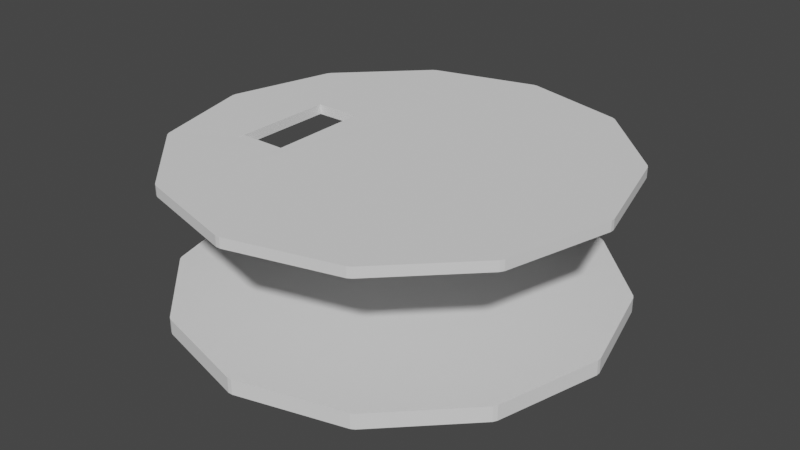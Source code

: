 # Source: untitled.blend  (saved by Blender 2.91.10; exported with 4.5.12 LTS)
import bpy
from mathutils import Matrix  # noqa: F401  (used for matrix-valued properties, if any)

bpy.ops.wm.read_factory_settings(use_empty=True)
scene = bpy.context.scene
scene.name = 'Scene'

# ---- collections
col_collection = bpy.data.collections.new('Collection'); scene.collection.children.link(col_collection)

# ---- world
world_world = bpy.data.worlds.new('World'); scene.world = world_world
world_world.use_nodes = True; world_world.node_tree.nodes.clear()
_N = world_world.node_tree.nodes; _L = world_world.node_tree.links
n0 = _N.new('ShaderNodeOutputWorld'); n0.name = 'World Output'; n0.location = (300, 300)
n1 = _N.new('ShaderNodeBackground'); n1.name = 'Background'; n1.location = (10, 300)
n1.inputs[0].default_value = (0.05088, 0.05088, 0.05088, 1.0)
_L.new(n1.outputs[0], n0.inputs[0])
n0.is_active_output = True
world_world.color = (0.05088, 0.05088, 0.05088)
world_world.use_sun_shadow = False
world_world.sun_shadow_jitter_overblur = 0.0

# ---- meshes
me_cilindro = bpy.data.meshes.new('Cilindro')
me_cilindro.from_pydata([(0.1381, -1.016, 0.1642), (0.1381, -1.016, -0.2035), (0.6381, -0.8823, 0.1642), (0.6381, -0.8823, -0.2035), (1.004, -0.5163, 0.1642), (1.004, -0.5163, -0.2035), (1.138, -0.01626, 0.1642), (1.138, -0.01626, -0.2035), (1.004, 0.4837, 0.1642), (1.004, 0.4837, -0.2035), (0.6381, 0.8498, 0.1642), (0.6381, 0.8498, -0.2035), (0.1381, 0.9837, 0.1642), (0.1381, 0.9837, -0.2035), (-0.3619, 0.8498, 0.1642), (-0.3619, 0.8498, -0.2035), (-0.7279, 0.4837, 0.1642), (-0.7279, 0.4837, -0.2035), (-0.8619, -0.01626, 0.1642), (-0.8619, -0.01626, -0.2035), (-0.7279, -0.5163, 0.1642), (-0.7279, -0.5163, -0.2035), (-0.3619, -0.8823, 0.1642), (-0.3619, -0.8823, -0.2035), (0.6657, -0.9099, -0.2035), (0.6657, -0.9099, 0.1642), (1.032, -0.5439, 0.1642), (1.032, -0.5439, -0.2035), (0.1482, -1.054, 0.1642), (0.6482, -0.9201, 0.1642), (0.6482, -0.9201, -0.2035), (0.1482, -1.054, -0.2035), (0.128, -1.054, 0.1642), (0.128, -1.054, -0.2035), (-0.372, -0.9201, -0.2035), (-0.372, -0.9201, 0.1642), (-0.7556, -0.5439, -0.2035), (-0.7556, -0.5439, 0.1642), (-0.3896, -0.9099, 0.1642), (-0.3896, -0.9099, -0.2035), (-0.8997, -0.02639, -0.2035), (-0.8997, -0.02639, 0.1642), (-0.7657, -0.5264, 0.1642), (-0.7657, -0.5264, -0.2035), (-0.7657, 0.4939, -0.2035), (-0.7657, 0.4939, 0.1642), (-0.8997, -0.006138, 0.1642), (-0.8997, -0.006138, -0.2035), (-0.3896, 0.8774, -0.2035), (-0.3896, 0.8774, 0.1642), (-0.7556, 0.5114, 0.1642), (-0.7556, 0.5114, -0.2035), (0.128, 1.022, -0.2035), (0.128, 1.022, 0.1642), (-0.372, 0.8875, 0.1642), (-0.372, 0.8875, -0.2035), (0.6482, 0.8875, -0.2035), (0.6482, 0.8875, 0.1642), (0.1482, 1.022, 0.1642), (0.1482, 1.022, -0.2035), (1.032, 0.5114, -0.2035), (1.032, 0.5114, 0.1642), (0.6657, 0.8774, 0.1642), (0.6657, 0.8774, -0.2035), (1.176, -0.006139, -0.2035), (1.176, -0.006139, 0.1642), (1.042, 0.4939, 0.1642), (1.042, 0.4939, -0.2035), (1.042, -0.5264, -0.2035), (1.042, -0.5264, 0.1642), (1.176, -0.02639, 0.1642), (1.176, -0.02639, -0.2035)], [], [(2, 0, 28, 29), (3, 5, 27, 24), (7, 6, 70, 71), (7, 9, 67, 64), (9, 11, 63, 60), (13, 12, 58, 59), (13, 15, 55, 52), (16, 14, 49, 50), (19, 18, 46, 47), (19, 21, 43, 40), (3, 1, 23, 21, 19, 17, 15, 13, 11, 9, 7, 5), (23, 22, 38, 39), (22, 23, 34, 35), (0, 2, 4, 6, 8, 10, 12, 14, 16, 18, 20, 22), (25, 24, 27, 26), (2, 3, 24, 25), (5, 4, 26, 27), (4, 2, 25, 26), (28, 31, 30, 29), (3, 2, 29, 30), (1, 3, 30, 31), (0, 1, 31, 28), (35, 34, 33, 32), (0, 22, 35, 32), (1, 0, 32, 33), (23, 1, 33, 34), (37, 36, 39, 38), (22, 20, 37, 38), (21, 23, 39, 36), (20, 21, 36, 37), (41, 40, 43, 42), (18, 19, 40, 41), (21, 20, 42, 43), (20, 18, 41, 42), (45, 44, 47, 46), (18, 16, 45, 46), (17, 19, 47, 44), (16, 17, 44, 45), (49, 48, 51, 50), (15, 17, 51, 48), (14, 15, 48, 49), (17, 16, 50, 51), (53, 52, 55, 54), (12, 13, 52, 53), (15, 14, 54, 55), (14, 12, 53, 54), (57, 56, 59, 58), (12, 10, 57, 58), (11, 13, 59, 56), (10, 11, 56, 57), (61, 60, 63, 62), (8, 9, 60, 61), (11, 10, 62, 63), (10, 8, 61, 62), (65, 64, 67, 66), (6, 7, 64, 65), (9, 8, 66, 67), (8, 6, 65, 66), (69, 68, 71, 70), (6, 4, 69, 70), (5, 7, 71, 68), (4, 5, 68, 69), (65, 6, 70), (71, 64, 65, 70), (64, 71, 7), (26, 4, 69), (68, 27, 26, 69), (68, 5, 27), (29, 2, 25), (24, 30, 29, 25), (30, 24, 3), (32, 0, 28), (32, 28, 31, 33), (33, 31, 1), (22, 38, 35), (39, 34, 35, 38), (39, 23, 34), (37, 20, 42), (36, 43, 42, 37), (43, 36, 21), (18, 46, 41), (47, 40, 41, 46), (40, 47, 19), (50, 16, 45), (44, 51, 50, 45), (51, 44, 17), (54, 14, 49), (48, 55, 54, 49), (55, 48, 15), (53, 12, 58), (59, 52, 53, 58), (52, 59, 13), (62, 10, 57), (56, 63, 62, 57), (63, 56, 11), (61, 8, 66), (60, 67, 66, 61), (67, 60, 9)])
_uv = me_cilindro.uv_layers.new(name='Mapa UV')
_uv.uv.foreach_set('vector', [0.87, 0.4578, 0.75, 0.49, 0.75, 0.49, 0.87, 0.4578, 0.37, 0.4578, 0.4578, 0.37, 0.4578, 0.37, 0.37, 0.4578, 0.75, 1.0, 0.75, 0.5, 0.75, 0.5, 0.75, 1.0, 0.49, 0.25, 0.4578, 0.13, 0.4578, 0.13, 0.49, 0.25, 0.4578, 0.13, 0.37, 0.04215, 0.37, 0.04215, 0.4578, 0.13, 0.5, 1.0, 0.5, 0.5, 0.5, 0.5, 0.5, 1.0, 0.25, 0.01, 0.13, 0.04215, 0.13, 0.04215, 0.25, 0.01, 0.5422, 0.13, 0.63, 0.04215, 0.63, 0.04215, 0.5422, 0.13, 0.25, 1.0, 0.25, 0.5, 0.25, 0.5, 0.25, 1.0, 0.01, 0.25, 0.04215, 0.37, 0.04215, 0.37, 0.01, 0.25, 0.37, 0.4578, 0.25, 0.49, 0.13, 0.4578, 0.04215, 0.37, 0.01, 0.25, 0.04215, 0.13, 0.13, 0.04215, 0.25, 0.01, 0.37, 0.04215, 0.4578, 0.13, 0.49, 0.25, 0.4578, 0.37, 0.08333, 1.0, 0.08333, 0.5, 0.08333, 0.5, 0.08333, 1.0, 0.08333, 0.5, 0.08333, 1.0, 0.08333, 1.0, 0.08333, 0.5, 0.75, 0.49, 0.87, 0.4578, 0.9578, 0.37, 0.99, 0.25, 0.9578, 0.13, 0.87, 0.04215, 0.75, 0.01, 0.63, 0.04215, 0.5422, 0.13, 0.51, 0.25, 0.5422, 0.37, 0.63, 0.4578, 0.9167, 0.5, 0.9167, 1.0, 0.8333, 1.0, 0.8333, 0.5, 0.9167, 0.5, 0.9167, 1.0, 0.9167, 1.0, 0.9167, 0.5, 0.8333, 1.0, 0.8333, 0.5, 0.8333, 0.5, 0.8333, 1.0, 0.9578, 0.37, 0.87, 0.4578, 0.87, 0.4578, 0.9578, 0.37, 1.0, 0.5, 1.0, 1.0, 0.9167, 1.0, 0.9167, 0.5, 0.9167, 1.0, 0.9167, 0.5, 0.9167, 0.5, 0.9167, 1.0, 0.25, 0.49, 0.37, 0.4578, 0.37, 0.4578, 0.25, 0.49, 7.451e-08, 0.5, 7.451e-08, 1.0, 7.451e-08, 1.0, 7.451e-08, 0.5, 0.08333, 0.5, 0.08333, 1.0, 7.451e-08, 1.0, 7.451e-08, 0.5, 0.75, 0.49, 0.63, 0.4578, 0.63, 0.4578, 0.75, 0.49, 7.451e-08, 1.0, 7.451e-08, 0.5, 7.451e-08, 0.5, 7.451e-08, 1.0, 0.13, 0.4578, 0.25, 0.49, 0.25, 0.49, 0.13, 0.4578, 0.1667, 0.5, 0.1667, 1.0, 0.08333, 1.0, 0.08333, 0.5, 0.63, 0.4578, 0.5422, 0.37, 0.5422, 0.37, 0.63, 0.4578, 0.04215, 0.37, 0.13, 0.4578, 0.13, 0.4578, 0.04215, 0.37, 0.1667, 0.5, 0.1667, 1.0, 0.1667, 1.0, 0.1667, 0.5, 0.25, 0.5, 0.25, 1.0, 0.1667, 1.0, 0.1667, 0.5, 0.25, 0.5, 0.25, 1.0, 0.25, 1.0, 0.25, 0.5, 0.1667, 1.0, 0.1667, 0.5, 0.1667, 0.5, 0.1667, 1.0, 0.5422, 0.37, 0.51, 0.25, 0.51, 0.25, 0.5422, 0.37, 0.3333, 0.5, 0.3333, 1.0, 0.25, 1.0, 0.25, 0.5, 0.51, 0.25, 0.5422, 0.13, 0.5422, 0.13, 0.51, 0.25, 0.04215, 0.13, 0.01, 0.25, 0.01, 0.25, 0.04215, 0.13, 0.3333, 0.5, 0.3333, 1.0, 0.3333, 1.0, 0.3333, 0.5, 0.4167, 0.5, 0.4167, 1.0, 0.3333, 1.0, 0.3333, 0.5, 0.13, 0.04215, 0.04215, 0.13, 0.04215, 0.13, 0.13, 0.04215, 0.4167, 0.5, 0.4167, 1.0, 0.4167, 1.0, 0.4167, 0.5, 0.3333, 1.0, 0.3333, 0.5, 0.3333, 0.5, 0.3333, 1.0, 0.5, 0.5, 0.5, 1.0, 0.4167, 1.0, 0.4167, 0.5, 0.5, 0.5, 0.5, 1.0, 0.5, 1.0, 0.5, 0.5, 0.4167, 1.0, 0.4167, 0.5, 0.4167, 0.5, 0.4167, 1.0, 0.63, 0.04215, 0.75, 0.01, 0.75, 0.01, 0.63, 0.04215, 0.5833, 0.5, 0.5833, 1.0, 0.5, 1.0, 0.5, 0.5, 0.75, 0.01, 0.87, 0.04215, 0.87, 0.04215, 0.75, 0.01, 0.37, 0.04215, 0.25, 0.01, 0.25, 0.01, 0.37, 0.04215, 0.5833, 0.5, 0.5833, 1.0, 0.5833, 1.0, 0.5833, 0.5, 0.6667, 0.5, 0.6667, 1.0, 0.5833, 1.0, 0.5833, 0.5, 0.6667, 0.5, 0.6667, 1.0, 0.6667, 1.0, 0.6667, 0.5, 0.5833, 1.0, 0.5833, 0.5, 0.5833, 0.5, 0.5833, 1.0, 0.87, 0.04215, 0.9578, 0.13, 0.9578, 0.13, 0.87, 0.04215, 0.75, 0.5, 0.75, 1.0, 0.6667, 1.0, 0.6667, 0.5, 0.75, 0.5, 0.75, 1.0, 0.75, 1.0, 0.75, 0.5, 0.6667, 1.0, 0.6667, 0.5, 0.6667, 0.5, 0.6667, 1.0, 0.9578, 0.13, 0.99, 0.25, 0.99, 0.25, 0.9578, 0.13, 0.8333, 0.5, 0.8333, 1.0, 0.75, 1.0, 0.75, 0.5, 0.99, 0.25, 0.9578, 0.37, 0.9578, 0.37, 0.99, 0.25, 0.4578, 0.37, 0.49, 0.25, 0.49, 0.25, 0.4578, 0.37, 0.8333, 0.5, 0.8333, 1.0, 0.8333, 1.0, 0.8333, 0.5, 0.75, 0.5, 0.75, 0.5, 0.75, 0.5, 0.0, 0.0, 0.0, 0.0, 0.0, 0.0, 0.0, 0.0, 0.0, 0.0, 0.0, 0.0, 0.0, 0.0, 0.8333, 0.5, 0.8333, 0.5, 0.9578, 0.37, 0.0, 0.0, 0.0, 0.0, 0.0, 0.0, 0.0, 0.0, 0.0, 0.0, 0.0, 0.0, 0.0, 0.0, 0.87, 0.4578, 0.87, 0.4578, 0.9167, 0.5, 0.0, 0.0, 0.0, 0.0, 0.0, 0.0, 0.0, 0.0, 0.0, 0.0, 0.0, 0.0, 0.0, 0.0, 0.75, 0.49, 0.75, 0.49, 0.75, 0.49, 0.0, 0.0, 0.0, 0.0, 0.0, 0.0, 0.0, 0.0, 0.0, 0.0, 0.0, 0.0, 0.0, 0.0, 0.08333, 0.5, 0.08333, 0.5, 0.08333, 0.5, 0.0, 0.0, 0.0, 0.0, 0.0, 0.0, 0.0, 0.0, 0.0, 0.0, 0.0, 0.0, 0.0, 0.0, 0.5422, 0.37, 0.5422, 0.37, 0.1667, 0.5, 0.0, 0.0, 0.0, 0.0, 0.0, 0.0, 0.0, 0.0, 0.0, 0.0, 0.0, 0.0, 0.0, 0.0, 0.25, 0.5, 0.25, 0.5, 0.25, 0.5, 0.0, 0.0, 0.0, 0.0, 0.0, 0.0, 0.0, 0.0, 0.0, 0.0, 0.0, 0.0, 0.0, 0.0, 0.5422, 0.13, 0.5422, 0.13, 0.5422, 0.13, 0.0, 0.0, 0.0, 0.0, 0.0, 0.0, 0.0, 0.0, 0.0, 0.0, 0.0, 0.0, 0.0, 0.0, 0.4167, 0.5, 0.4167, 0.5, 0.63, 0.04215, 0.0, 0.0, 0.0, 0.0, 0.0, 0.0, 0.0, 0.0, 0.0, 0.0, 0.0, 0.0, 0.0, 0.0, 0.5, 0.5, 0.5, 0.5, 0.5, 0.5, 0.0, 0.0, 0.0, 0.0, 0.0, 0.0, 0.0, 0.0, 0.0, 0.0, 0.0, 0.0, 0.0, 0.0, 0.5833, 0.5, 0.5833, 0.5, 0.87, 0.04215, 0.0, 0.0, 0.0, 0.0, 0.0, 0.0, 0.0, 0.0, 0.0, 0.0, 0.0, 0.0, 0.0, 0.0, 0.6667, 0.5, 0.6667, 0.5, 0.6667, 0.5, 0.0, 0.0, 0.0, 0.0, 0.0, 0.0, 0.0, 0.0, 0.0, 0.0, 0.0, 0.0, 0.0, 0.0])
me_cilindro.use_remesh_fix_poles = True
me_cilindro.use_remesh_preserve_attributes = False
me_cilindro.use_mirror_vertex_groups = False
me_cilindro.update()
me_cubo = bpy.data.meshes.new('Cubo')
me_cubo.from_pydata([(-1.0, 1.0, -1.0), (1.0, 1.0, -1.0), (-1.0, 0.9286, -1.0), (-1.0, 0.8571, -1.0), (-1.0, 0.7857, -1.0), (-1.0, -0.7857, 1.0), (-1.0, -0.7143, 1.0), (-1.0, -0.6429, 1.0), (-1.0, -0.5714, 1.0), (-1.0, -0.5, 1.0), (-1.0, -0.4286, 1.0), (1.0, 0.7857, -1.0), (1.0, 0.8571, -1.0), (1.0, 0.9286, -1.0), (1.0, -0.4286, 1.0), (1.0, -0.5, 1.0), (1.0, -0.5714, 1.0), (1.0, -0.6429, 1.0), (1.0, -0.7143, 1.0), (1.0, -0.7857, 1.0), (-1.0, 1.0, -0.8095), (1.0, 1.0, -0.8095), (1.0, 0.9286, -0.8095), (1.0, 0.8571, -0.7143), (1.0, 0.8571, -0.8095), (1.0, 0.7857, -0.619), (1.0, 0.7857, -0.7143), (1.0, 0.7857, -0.8095), (1.0, 0.7143, -0.5238), (1.0, 0.7143, -0.619), (1.0, 0.7143, -0.7143), (1.0, 0.7143, -0.8095), (1.0, 0.6429, -0.4286), (1.0, 0.6429, -0.5238), (1.0, 0.6429, -0.619), (1.0, 0.6429, -0.7143), (1.0, 0.5714, -0.3333), (1.0, 0.5714, -0.4286), (1.0, 0.5714, -0.5238), (1.0, 0.5714, -0.619), (1.0, 0.5, -0.2381), (1.0, 0.5, -0.3333), (1.0, 0.5, -0.4286), (1.0, 0.5, -0.5238), (1.0, 0.4286, -0.1429), (1.0, 0.4286, -0.2381), (1.0, 0.4286, -0.3333), (1.0, 0.4286, -0.4286), (1.0, 0.3571, -0.04762), (1.0, 0.3571, -0.1429), (1.0, 0.3571, -0.2381), (1.0, 0.3571, -0.3333), (1.0, 0.2857, 0.04762), (1.0, 0.2857, -0.04762), (1.0, 0.2857, -0.1429), (1.0, 0.2857, -0.2381), (1.0, 0.2143, 0.1429), (1.0, 0.2143, 0.04762), (1.0, 0.2143, -0.04762), (1.0, 0.2143, -0.1429), (1.0, 0.1429, 0.2381), (1.0, 0.1429, 0.1429), (1.0, 0.1429, 0.04762), (1.0, 0.1429, -0.04762), (1.0, 0.07143, 0.3333), (1.0, 0.07143, 0.2381), (1.0, 0.07143, 0.1429), (1.0, 0.07143, 0.04762), (1.0, -3.193e-09, 0.4286), (1.0, -2.484e-09, 0.3333), (1.0, -1.774e-09, 0.2381), (1.0, -1.064e-09, 0.1429), (1.0, -0.07143, 0.5238), (1.0, -0.07143, 0.4286), (1.0, -0.07143, 0.3333), (1.0, -0.07143, 0.2381), (1.0, -0.1429, 0.619), (1.0, -0.1429, 0.5238), (1.0, -0.1429, 0.4286), (1.0, -0.1429, 0.3333), (1.0, -0.2143, 0.7143), (1.0, -0.2143, 0.619), (1.0, -0.2143, 0.5238), (1.0, -0.2143, 0.4286), (1.0, -0.2857, 0.8095), (1.0, -0.2857, 0.7143), (1.0, -0.2857, 0.619), (1.0, -0.2857, 0.5238), (1.0, -0.3571, 0.9048), (1.0, -0.3571, 0.8095), (1.0, -0.3571, 0.7143), (1.0, -0.3571, 0.619), (1.0, -0.4286, 1.0), (1.0, -0.4286, 0.9048), (1.0, -0.4286, 0.8095), (1.0, -0.4286, 0.7143), (1.0, -0.5, 1.0), (1.0, -0.5, 0.9048), (1.0, -0.5, 0.8095), (1.0, -0.5714, 1.0), (1.0, -0.6429, 1.0), (1.0, -0.7143, 1.0), (1.0, -0.7857, 1.0), (-1.0, -0.7857, 1.0), (-1.0, -0.7143, 1.0), (-1.0, -0.6429, 1.0), (-1.0, -0.5714, 1.0), (-1.0, -0.5, 1.0), (-1.0, -0.5, 0.9048), (-1.0, -0.5, 0.8095), (-1.0, -0.4286, 1.0), (-1.0, -0.4286, 0.9048), (-1.0, -0.4286, 0.8095), (-1.0, -0.4286, 0.7143), (-1.0, -0.3571, 0.9048), (-1.0, -0.3571, 0.8095), (-1.0, -0.3571, 0.7143), (-1.0, -0.3571, 0.619), (-1.0, -0.2857, 0.8095), (-1.0, -0.2857, 0.7143), (-1.0, -0.2857, 0.619), (-1.0, -0.2857, 0.5238), (-1.0, -0.2143, 0.7143), (-1.0, -0.2143, 0.619), (-1.0, -0.2143, 0.5238), (-1.0, -0.2143, 0.4286), (-1.0, -0.1429, 0.619), (-1.0, -0.1429, 0.5238), (-1.0, -0.1429, 0.4286), (-1.0, -0.1429, 0.3333), (-1.0, -0.07143, 0.5238), (-1.0, -0.07143, 0.4286), (-1.0, -0.07143, 0.3333), (-1.0, -0.07143, 0.2381), (-1.0, 3.193e-09, 0.4286), (-1.0, 2.484e-09, 0.3333), (-1.0, 1.774e-09, 0.2381), (-1.0, 1.064e-09, 0.1429), (-1.0, 0.07143, 0.3333), (-1.0, 0.07143, 0.2381), (-1.0, 0.07143, 0.1429), (-1.0, 0.07143, 0.04762), (-1.0, 0.1429, 0.2381), (-1.0, 0.1429, 0.1429), (-1.0, 0.1429, 0.04762), (-1.0, 0.1429, -0.04762), (-1.0, 0.2143, 0.1429), (-1.0, 0.2143, 0.04762), (-1.0, 0.2143, -0.04762), (-1.0, 0.2143, -0.1429), (-1.0, 0.2857, 0.04762), (-1.0, 0.2857, -0.04762), (-1.0, 0.2857, -0.1429), (-1.0, 0.2857, -0.2381), (-1.0, 0.3571, -0.04762), (-1.0, 0.3571, -0.1429), (-1.0, 0.3571, -0.2381), (-1.0, 0.3571, -0.3333), (-1.0, 0.4286, -0.1429), (-1.0, 0.4286, -0.2381), (-1.0, 0.4286, -0.3333), (-1.0, 0.4286, -0.4286), (-1.0, 0.5, -0.2381), (-1.0, 0.5, -0.3333), (-1.0, 0.5, -0.4286), (-1.0, 0.5, -0.5238), (-1.0, 0.5714, -0.3333), (-1.0, 0.5714, -0.4286), (-1.0, 0.5714, -0.5238), (-1.0, 0.5714, -0.619), (-1.0, 0.6429, -0.4286), (-1.0, 0.6429, -0.5238), (-1.0, 0.6429, -0.619), (-1.0, 0.6429, -0.7143), (-1.0, 0.7143, -0.5238), (-1.0, 0.7143, -0.619), (-1.0, 0.7143, -0.7143), (-1.0, 0.7143, -0.8095), (-1.0, 0.7857, -0.619), (-1.0, 0.7857, -0.7143), (-1.0, 0.7857, -0.8095), (-1.0, 0.8571, -0.7143), (-1.0, 0.8571, -0.8095)], [], [(14, 10, 9, 15), (0, 1, 13, 2), (2, 13, 12, 3), (3, 12, 11, 4), (53, 151, 150, 52), (150, 147, 57, 52), (57, 147, 146, 56), (146, 143, 61, 56), (61, 143, 142, 60), (142, 139, 65, 60), (65, 139, 138, 64), (138, 135, 69, 64), (69, 135, 134, 68), (134, 131, 73, 68), (73, 131, 130, 72), (130, 127, 77, 72), (77, 127, 126, 76), (126, 123, 81, 76), (81, 123, 122, 80), (85, 80, 122, 119), (85, 119, 118, 84), (118, 115, 89, 84), (89, 115, 114, 88), (114, 111, 93, 88), (93, 111, 110, 92), (92, 14, 15, 96), (96, 15, 16, 99), (99, 16, 17, 100), (100, 17, 18, 101), (101, 18, 19, 102), (103, 5, 6, 104), (104, 6, 7, 105), (105, 7, 8, 106), (106, 8, 9, 107), (107, 9, 10, 110), (180, 179, 181, 182), (177, 176, 179, 180), (176, 175, 178, 179), (173, 172, 175, 176), (172, 171, 174, 175), (169, 168, 171, 172), (168, 167, 170, 171), (165, 164, 167, 168), (164, 163, 166, 167), (161, 160, 163, 164), (160, 159, 162, 163), (157, 156, 159, 160), (156, 155, 158, 159), (153, 152, 155, 156), (152, 151, 154, 155), (149, 148, 151, 152), (148, 147, 150, 151), (145, 144, 147, 148), (144, 143, 146, 147), (141, 140, 143, 144), (140, 139, 142, 143), (137, 136, 139, 140), (136, 135, 138, 139), (133, 132, 135, 136), (132, 131, 134, 135), (129, 128, 131, 132), (128, 127, 130, 131), (125, 124, 127, 128), (124, 123, 126, 127), (121, 120, 123, 124), (120, 119, 122, 123), (117, 116, 119, 120), (116, 115, 118, 119), (113, 112, 115, 116), (112, 111, 114, 115), (109, 108, 111, 112), (108, 107, 110, 111), (94, 93, 97, 98), (93, 92, 96, 97), (90, 89, 94, 95), (89, 88, 93, 94), (86, 85, 90, 91), (85, 84, 89, 90), (82, 81, 86, 87), (81, 80, 85, 86), (78, 77, 82, 83), (77, 76, 81, 82), (74, 73, 78, 79), (73, 72, 77, 78), (70, 69, 74, 75), (69, 68, 73, 74), (66, 65, 70, 71), (65, 64, 69, 70), (62, 61, 66, 67), (61, 60, 65, 66), (58, 57, 62, 63), (57, 56, 61, 62), (54, 53, 58, 59), (53, 52, 57, 58), (50, 49, 54, 55), (49, 48, 53, 54), (46, 45, 50, 51), (45, 44, 49, 50), (42, 41, 46, 47), (41, 40, 45, 46), (38, 37, 42, 43), (37, 36, 41, 42), (34, 33, 38, 39), (33, 32, 37, 38), (30, 29, 34, 35), (29, 28, 33, 34), (27, 26, 30, 31), (26, 25, 29, 30), (12, 24, 27, 11), (24, 23, 26, 27), (13, 22, 24, 12), (1, 21, 22, 13), (0, 20, 21, 1), (53, 48, 154, 151), (49, 155, 154, 48), (155, 49, 44, 158), (45, 159, 158, 44), (159, 45, 40, 162), (179, 26, 23, 181), (24, 182, 181, 23), (26, 179, 178, 25), (175, 29, 25, 178), (29, 175, 174, 28), (171, 33, 28, 174), (33, 171, 170, 32), (167, 37, 32, 170), (37, 167, 166, 36), (163, 41, 36, 166), (41, 163, 162, 40), (0, 11, 27, 20), (31, 30, 176, 177), (173, 176, 30, 35), (35, 34, 172, 173), (169, 172, 34, 39), (39, 38, 168, 169), (165, 168, 38, 43), (43, 42, 164, 165), (161, 164, 42, 47), (47, 46, 160, 161), (157, 160, 46, 51), (51, 50, 156, 157), (153, 156, 50, 55), (55, 54, 152, 153), (149, 152, 54, 59), (59, 58, 148, 149), (145, 148, 58, 63), (63, 62, 144, 145), (141, 144, 62, 67), (67, 66, 140, 141), (137, 140, 66, 71), (71, 70, 136, 137), (133, 136, 70, 75), (75, 74, 132, 133), (129, 132, 74, 79), (79, 78, 128, 129), (125, 128, 78, 83), (83, 82, 124, 125), (121, 124, 82, 87), (87, 86, 120, 121), (117, 120, 86, 91), (91, 90, 116, 117), (113, 116, 90, 95), (95, 94, 112, 113), (109, 112, 94, 98), (98, 97, 108, 109)])
_uv = me_cubo.uv_layers.new(name='Mapa UV')
_uv.uv.foreach_set('vector', [0.625, 0.6786, 0.875, 0.6786, 0.875, 0.6875, 0.625, 0.6875, 0.125, 0.5, 0.375, 0.5, 0.375, 0.5089, 0.125, 0.5089, 0.125, 0.5089, 0.375, 0.5089, 0.375, 0.5179, 0.125, 0.5179, 0.125, 0.5179, 0.375, 0.5179, 0.375, 0.5268, 0.125, 0.5268, 0.494, 0.5893, 0.494, 0.1607, 0.506, 0.1607, 0.506, 0.5893, 0.506, 0.1607, 0.506, 0.1518, 0.506, 0.5982, 0.506, 0.5893, 0.506, 0.5982, 0.506, 0.1518, 0.5179, 0.1518, 0.5179, 0.5982, 0.5179, 0.1518, 0.5179, 0.1429, 0.5179, 0.6071, 0.5179, 0.5982, 0.5179, 0.6071, 0.5179, 0.1429, 0.5298, 0.1429, 0.5298, 0.6071, 0.5298, 0.1429, 0.5298, 0.1339, 0.5298, 0.6161, 0.5298, 0.6071, 0.5298, 0.6161, 0.5298, 0.1339, 0.5417, 0.1339, 0.5417, 0.6161, 0.5417, 0.1339, 0.5417, 0.125, 0.5417, 0.625, 0.5417, 0.6161, 0.5417, 0.625, 0.5417, 0.125, 0.5536, 0.125, 0.5536, 0.625, 0.5536, 0.125, 0.5536, 0.1161, 0.5536, 0.6339, 0.5536, 0.625, 0.5536, 0.6339, 0.5536, 0.1161, 0.5655, 0.1161, 0.5655, 0.6339, 0.5655, 0.1161, 0.5655, 0.1071, 0.5655, 0.6429, 0.5655, 0.6339, 0.5655, 0.6429, 0.5655, 0.1071, 0.5774, 0.1071, 0.5774, 0.6429, 0.5774, 0.1071, 0.5774, 0.09821, 0.5774, 0.6518, 0.5774, 0.6429, 0.5774, 0.6518, 0.5774, 0.09821, 0.5893, 0.09821, 0.5893, 0.6518, 0.5893, 0.6607, 0.5893, 0.6518, 0.5893, 0.09821, 0.5893, 0.08929, 0.5893, 0.6607, 0.5893, 0.08929, 0.6012, 0.08929, 0.6012, 0.6607, 0.6012, 0.08929, 0.6012, 0.08036, 0.6012, 0.6696, 0.6012, 0.6607, 0.6012, 0.6696, 0.6012, 0.08036, 0.6131, 0.08036, 0.6131, 0.6696, 0.6131, 0.08036, 0.6131, 0.07143, 0.6131, 0.6786, 0.6131, 0.6696, 0.6131, 0.6786, 0.6131, 0.07143, 0.625, 0.07143, 0.625, 0.6786, 0.625, 0.6786, 0.625, 0.6786, 0.625, 0.6875, 0.625, 0.6875, 0.625, 0.6875, 0.625, 0.6875, 0.625, 0.6964, 0.625, 0.6964, 0.625, 0.6964, 0.625, 0.6964, 0.625, 0.7054, 0.625, 0.7054, 0.625, 0.7054, 0.625, 0.7054, 0.625, 0.7143, 0.625, 0.7143, 0.625, 0.7143, 0.625, 0.7143, 0.625, 0.7232, 0.625, 0.7232, 0.625, 0.02679, 0.625, 0.02679, 0.625, 0.03571, 0.625, 0.03571, 0.625, 0.03571, 0.625, 0.03571, 0.625, 0.04464, 0.625, 0.04464, 0.625, 0.04464, 0.625, 0.04464, 0.625, 0.05357, 0.625, 0.05357, 0.625, 0.05357, 0.625, 0.05357, 0.625, 0.0625, 0.625, 0.0625, 0.625, 0.0625, 0.625, 0.0625, 0.625, 0.07143, 0.625, 0.07143, 0.3988, 0.2232, 0.4107, 0.2232, 0.4107, 0.2321, 0.3988, 0.2321, 0.3988, 0.2143, 0.4107, 0.2143, 0.4107, 0.2232, 0.3988, 0.2232, 0.4107, 0.2143, 0.4226, 0.2143, 0.4226, 0.2232, 0.4107, 0.2232, 0.4107, 0.2054, 0.4226, 0.2054, 0.4226, 0.2143, 0.4107, 0.2143, 0.4226, 0.2054, 0.4345, 0.2054, 0.4345, 0.2143, 0.4226, 0.2143, 0.4226, 0.1964, 0.4345, 0.1964, 0.4345, 0.2054, 0.4226, 0.2054, 0.4345, 0.1964, 0.4464, 0.1964, 0.4464, 0.2054, 0.4345, 0.2054, 0.4345, 0.1875, 0.4464, 0.1875, 0.4464, 0.1964, 0.4345, 0.1964, 0.4464, 0.1875, 0.4583, 0.1875, 0.4583, 0.1964, 0.4464, 0.1964, 0.4464, 0.1786, 0.4583, 0.1786, 0.4583, 0.1875, 0.4464, 0.1875, 0.4583, 0.1786, 0.4702, 0.1786, 0.4702, 0.1875, 0.4583, 0.1875, 0.4583, 0.1696, 0.4702, 0.1696, 0.4702, 0.1786, 0.4583, 0.1786, 0.4702, 0.1696, 0.4821, 0.1696, 0.4821, 0.1786, 0.4702, 0.1786, 0.4702, 0.1607, 0.4821, 0.1607, 0.4821, 0.1696, 0.4702, 0.1696, 0.4821, 0.1607, 0.494, 0.1607, 0.494, 0.1696, 0.4821, 0.1696, 0.4821, 0.1518, 0.494, 0.1518, 0.494, 0.1607, 0.4821, 0.1607, 0.494, 0.1518, 0.506, 0.1518, 0.506, 0.1607, 0.494, 0.1607, 0.494, 0.1429, 0.506, 0.1429, 0.506, 0.1518, 0.494, 0.1518, 0.506, 0.1429, 0.5179, 0.1429, 0.5179, 0.1518, 0.506, 0.1518, 0.506, 0.1339, 0.5179, 0.1339, 0.5179, 0.1429, 0.506, 0.1429, 0.5179, 0.1339, 0.5298, 0.1339, 0.5298, 0.1429, 0.5179, 0.1429, 0.5179, 0.125, 0.5298, 0.125, 0.5298, 0.1339, 0.5179, 0.1339, 0.5298, 0.125, 0.5417, 0.125, 0.5417, 0.1339, 0.5298, 0.1339, 0.5298, 0.1161, 0.5417, 0.1161, 0.5417, 0.125, 0.5298, 0.125, 0.5417, 0.1161, 0.5536, 0.1161, 0.5536, 0.125, 0.5417, 0.125, 0.5417, 0.1071, 0.5536, 0.1071, 0.5536, 0.1161, 0.5417, 0.1161, 0.5536, 0.1071, 0.5655, 0.1071, 0.5655, 0.1161, 0.5536, 0.1161, 0.5536, 0.09821, 0.5655, 0.09821, 0.5655, 0.1071, 0.5536, 0.1071, 0.5655, 0.09821, 0.5774, 0.09821, 0.5774, 0.1071, 0.5655, 0.1071, 0.5655, 0.08929, 0.5774, 0.08929, 0.5774, 0.09821, 0.5655, 0.09821, 0.5774, 0.08929, 0.5893, 0.08929, 0.5893, 0.09821, 0.5774, 0.09821, 0.5774, 0.08036, 0.5893, 0.08036, 0.5893, 0.08929, 0.5774, 0.08929, 0.5893, 0.08036, 0.6012, 0.08036, 0.6012, 0.08929, 0.5893, 0.08929, 0.5893, 0.07143, 0.6012, 0.07143, 0.6012, 0.08036, 0.5893, 0.08036, 0.6012, 0.07143, 0.6131, 0.07143, 0.6131, 0.08036, 0.6012, 0.08036, 0.6012, 0.0625, 0.6131, 0.0625, 0.6131, 0.07143, 0.6012, 0.07143, 0.6131, 0.0625, 0.625, 0.0625, 0.625, 0.07143, 0.6131, 0.07143, 0.6012, 0.6786, 0.6131, 0.6786, 0.6131, 0.6875, 0.6012, 0.6875, 0.6131, 0.6786, 0.625, 0.6786, 0.625, 0.6875, 0.6131, 0.6875, 0.5893, 0.6696, 0.6012, 0.6696, 0.6012, 0.6786, 0.5893, 0.6786, 0.6012, 0.6696, 0.6131, 0.6696, 0.6131, 0.6786, 0.6012, 0.6786, 0.5774, 0.6607, 0.5893, 0.6607, 0.5893, 0.6696, 0.5774, 0.6696, 0.5893, 0.6607, 0.6012, 0.6607, 0.6012, 0.6696, 0.5893, 0.6696, 0.5655, 0.6518, 0.5774, 0.6518, 0.5774, 0.6607, 0.5655, 0.6607, 0.5774, 0.6518, 0.5893, 0.6518, 0.5893, 0.6607, 0.5774, 0.6607, 0.5536, 0.6429, 0.5655, 0.6429, 0.5655, 0.6518, 0.5536, 0.6518, 0.5655, 0.6429, 0.5774, 0.6429, 0.5774, 0.6518, 0.5655, 0.6518, 0.5417, 0.6339, 0.5536, 0.6339, 0.5536, 0.6429, 0.5417, 0.6429, 0.5536, 0.6339, 0.5655, 0.6339, 0.5655, 0.6429, 0.5536, 0.6429, 0.5298, 0.625, 0.5417, 0.625, 0.5417, 0.6339, 0.5298, 0.6339, 0.5417, 0.625, 0.5536, 0.625, 0.5536, 0.6339, 0.5417, 0.6339, 0.5179, 0.6161, 0.5298, 0.6161, 0.5298, 0.625, 0.5179, 0.625, 0.5298, 0.6161, 0.5417, 0.6161, 0.5417, 0.625, 0.5298, 0.625, 0.506, 0.6071, 0.5179, 0.6071, 0.5179, 0.6161, 0.506, 0.6161, 0.5179, 0.6071, 0.5298, 0.6071, 0.5298, 0.6161, 0.5179, 0.6161, 0.494, 0.5982, 0.506, 0.5982, 0.506, 0.6071, 0.494, 0.6071, 0.506, 0.5982, 0.5179, 0.5982, 0.5179, 0.6071, 0.506, 0.6071, 0.4821, 0.5893, 0.494, 0.5893, 0.494, 0.5982, 0.4821, 0.5982, 0.494, 0.5893, 0.506, 0.5893, 0.506, 0.5982, 0.494, 0.5982, 0.4702, 0.5804, 0.4821, 0.5804, 0.4821, 0.5893, 0.4702, 0.5893, 0.4821, 0.5804, 0.494, 0.5804, 0.494, 0.5893, 0.4821, 0.5893, 0.4583, 0.5714, 0.4702, 0.5714, 0.4702, 0.5804, 0.4583, 0.5804, 0.4702, 0.5714, 0.4821, 0.5714, 0.4821, 0.5804, 0.4702, 0.5804, 0.4464, 0.5625, 0.4583, 0.5625, 0.4583, 0.5714, 0.4464, 0.5714, 0.4583, 0.5625, 0.4702, 0.5625, 0.4702, 0.5714, 0.4583, 0.5714, 0.4345, 0.5536, 0.4464, 0.5536, 0.4464, 0.5625, 0.4345, 0.5625, 0.4464, 0.5536, 0.4583, 0.5536, 0.4583, 0.5625, 0.4464, 0.5625, 0.4226, 0.5446, 0.4345, 0.5446, 0.4345, 0.5536, 0.4226, 0.5536, 0.4345, 0.5446, 0.4464, 0.5446, 0.4464, 0.5536, 0.4345, 0.5536, 0.4107, 0.5357, 0.4226, 0.5357, 0.4226, 0.5446, 0.4107, 0.5446, 0.4226, 0.5357, 0.4345, 0.5357, 0.4345, 0.5446, 0.4226, 0.5446, 0.3988, 0.5268, 0.4107, 0.5268, 0.4107, 0.5357, 0.3988, 0.5357, 0.4107, 0.5268, 0.4226, 0.5268, 0.4226, 0.5357, 0.4107, 0.5357, 0.375, 0.5179, 0.3988, 0.5179, 0.3988, 0.5268, 0.375, 0.5268, 0.3988, 0.5179, 0.4107, 0.5179, 0.4107, 0.5268, 0.3988, 0.5268, 0.375, 0.5089, 0.3988, 0.5089, 0.3988, 0.5179, 0.375, 0.5179, 0.375, 0.5, 0.3988, 0.5, 0.3988, 0.5089, 0.375, 0.5089, 0.375, 0.25, 0.3988, 0.25, 0.3988, 0.5, 0.375, 0.5, 0.494, 0.5893, 0.494, 0.5804, 0.494, 0.1696, 0.494, 0.1607, 0.4821, 0.5804, 0.4821, 0.1696, 0.494, 0.1696, 0.494, 0.5804, 0.4821, 0.1696, 0.4821, 0.5804, 0.4821, 0.5714, 0.4821, 0.1786, 0.4702, 0.5714, 0.4702, 0.1786, 0.4821, 0.1786, 0.4821, 0.5714, 0.4702, 0.1786, 0.4702, 0.5714, 0.4702, 0.5625, 0.4702, 0.1875, 0.4107, 0.2232, 0.4107, 0.5268, 0.4107, 0.5179, 0.4107, 0.2321, 0.3988, 0.5179, 0.3988, 0.2321, 0.4107, 0.2321, 0.4107, 0.5179, 0.4107, 0.5268, 0.4107, 0.2232, 0.4226, 0.2232, 0.4226, 0.5268, 0.4226, 0.2143, 0.4226, 0.5357, 0.4226, 0.5268, 0.4226, 0.2232, 0.4226, 0.5357, 0.4226, 0.2143, 0.4345, 0.2143, 0.4345, 0.5357, 0.4345, 0.2054, 0.4345, 0.5446, 0.4345, 0.5357, 0.4345, 0.2143, 0.4345, 0.5446, 0.4345, 0.2054, 0.4464, 0.2054, 0.4464, 0.5446, 0.4464, 0.1964, 0.4464, 0.5536, 0.4464, 0.5446, 0.4464, 0.2054, 0.4464, 0.5536, 0.4464, 0.1964, 0.4583, 0.1964, 0.4583, 0.5536, 0.4583, 0.1875, 0.4583, 0.5625, 0.4583, 0.5536, 0.4583, 0.1964, 0.4583, 0.5625, 0.4583, 0.1875, 0.4702, 0.1875, 0.4702, 0.5625, 0.375, 0.25, 0.375, 0.5268, 0.3988, 0.5268, 0.3988, 0.25, 0.3988, 0.5357, 0.4107, 0.5357, 0.4107, 0.2143, 0.3988, 0.2143, 0.4107, 0.2054, 0.4107, 0.2143, 0.4107, 0.5357, 0.4107, 0.5446, 0.4107, 0.5446, 0.4226, 0.5446, 0.4226, 0.2054, 0.4107, 0.2054, 0.4226, 0.1964, 0.4226, 0.2054, 0.4226, 0.5446, 0.4226, 0.5536, 0.4226, 0.5536, 0.4345, 0.5536, 0.4345, 0.1964, 0.4226, 0.1964, 0.4345, 0.1875, 0.4345, 0.1964, 0.4345, 0.5536, 0.4345, 0.5625, 0.4345, 0.5625, 0.4464, 0.5625, 0.4464, 0.1875, 0.4345, 0.1875, 0.4464, 0.1786, 0.4464, 0.1875, 0.4464, 0.5625, 0.4464, 0.5714, 0.4464, 0.5714, 0.4583, 0.5714, 0.4583, 0.1786, 0.4464, 0.1786, 0.4583, 0.1696, 0.4583, 0.1786, 0.4583, 0.5714, 0.4583, 0.5804, 0.4583, 0.5804, 0.4702, 0.5804, 0.4702, 0.1696, 0.4583, 0.1696, 0.4702, 0.1607, 0.4702, 0.1696, 0.4702, 0.5804, 0.4702, 0.5893, 0.4702, 0.5893, 0.4821, 0.5893, 0.4821, 0.1607, 0.4702, 0.1607, 0.4821, 0.1518, 0.4821, 0.1607, 0.4821, 0.5893, 0.4821, 0.5982, 0.4821, 0.5982, 0.494, 0.5982, 0.494, 0.1518, 0.4821, 0.1518, 0.494, 0.1429, 0.494, 0.1518, 0.494, 0.5982, 0.494, 0.6071, 0.494, 0.6071, 0.506, 0.6071, 0.506, 0.1429, 0.494, 0.1429, 0.506, 0.1339, 0.506, 0.1429, 0.506, 0.6071, 0.506, 0.6161, 0.506, 0.6161, 0.5179, 0.6161, 0.5179, 0.1339, 0.506, 0.1339, 0.5179, 0.125, 0.5179, 0.1339, 0.5179, 0.6161, 0.5179, 0.625, 0.5179, 0.625, 0.5298, 0.625, 0.5298, 0.125, 0.5179, 0.125, 0.5298, 0.1161, 0.5298, 0.125, 0.5298, 0.625, 0.5298, 0.6339, 0.5298, 0.6339, 0.5417, 0.6339, 0.5417, 0.1161, 0.5298, 0.1161, 0.5417, 0.1071, 0.5417, 0.1161, 0.5417, 0.6339, 0.5417, 0.6429, 0.5417, 0.6429, 0.5536, 0.6429, 0.5536, 0.1071, 0.5417, 0.1071, 0.5536, 0.09821, 0.5536, 0.1071, 0.5536, 0.6429, 0.5536, 0.6518, 0.5536, 0.6518, 0.5655, 0.6518, 0.5655, 0.09821, 0.5536, 0.09821, 0.5655, 0.08929, 0.5655, 0.09821, 0.5655, 0.6518, 0.5655, 0.6607, 0.5655, 0.6607, 0.5774, 0.6607, 0.5774, 0.08929, 0.5655, 0.08929, 0.5774, 0.08036, 0.5774, 0.08929, 0.5774, 0.6607, 0.5774, 0.6696, 0.5774, 0.6696, 0.5893, 0.6696, 0.5893, 0.08036, 0.5774, 0.08036, 0.5893, 0.07143, 0.5893, 0.08036, 0.5893, 0.6696, 0.5893, 0.6786, 0.5893, 0.6786, 0.6012, 0.6786, 0.6012, 0.07143, 0.5893, 0.07143, 0.6012, 0.0625, 0.6012, 0.07143, 0.6012, 0.6786, 0.6012, 0.6875, 0.6012, 0.6875, 0.6131, 0.6875, 0.6131, 0.0625, 0.6012, 0.0625])
me_cubo.use_remesh_fix_poles = True
me_cubo.use_remesh_preserve_attributes = False
me_cubo.use_mirror_vertex_groups = False
me_cubo.update()
me_cilindro_001 = bpy.data.meshes.new('Cilindro.001')
me_cilindro_001.from_pydata([(-0.7279, -0.5163, -0.1916), (-0.3619, -0.8823, -0.1916), (0.6657, -0.9099, -0.1916), (1.032, -0.5439, -0.1916), (0.1482, -1.054, -0.1916), (0.6482, -0.9201, -0.1916), (0.128, -1.054, -0.1916), (-0.372, -0.9201, -0.1916), (-0.7556, -0.5439, -0.1916), (-0.3896, -0.9099, -0.1916), (-0.8997, -0.02639, -0.1916), (-0.7657, -0.5264, -0.1916), (-0.7657, 0.4939, -0.1916), (-0.8997, -0.006138, -0.1916), (-0.3896, 0.8774, -0.1916), (-0.7556, 0.5114, -0.1916), (0.128, 1.022, -0.1916), (-0.372, 0.8875, -0.1916), (0.6482, 0.8875, -0.1916), (0.1482, 1.022, -0.1916), (1.032, 0.5114, -0.1916), (0.6657, 0.8774, -0.1916), (1.176, -0.006139, -0.1916), (1.042, 0.4939, -0.1916), (1.042, -0.5264, -0.1916), (1.176, -0.02639, -0.1916), (-0.7279, -0.5163, -0.1916), (-0.3619, -0.8823, -0.1916), (-0.2716, -0.1886, -0.1917), (-0.4927, -0.1883, -0.1917), (-0.4927, 0.3335, -0.188), (-0.2644, 0.3332, -0.1898), (0.1381, -1.016, 0.05255), (0.6381, -0.8823, 0.05255), (1.004, -0.5163, 0.05255), (1.138, -0.01625, 0.05255), (1.004, 0.4837, 0.05255), (0.6381, 0.8498, 0.05255), (0.1381, 0.9837, 0.05255), (-0.3619, 0.8498, 0.05255), (-0.7279, 0.4837, 0.05255), (-0.8619, -0.01625, 0.05255), (-0.7279, -0.5163, 0.05255), (-0.3619, -0.8823, 0.05255), (0.6658, -0.9099, 0.05255), (1.032, -0.5439, 0.05255), (0.1482, -1.054, 0.05255), (0.6482, -0.9201, 0.05255), (-0.372, -0.9201, 0.05255), (0.128, -1.054, 0.05255), (-0.7556, -0.5439, 0.05255), (-0.3896, -0.9099, 0.05255), (-0.8997, -0.02638, 0.05255), (-0.7657, -0.5264, 0.05255), (-0.7657, 0.4939, 0.05255), (-0.8997, -0.006129, 0.05255), (-0.3896, 0.8774, 0.05255), (-0.7556, 0.5114, 0.05255), (0.128, 1.022, 0.05255), (-0.372, 0.8876, 0.05255), (0.6482, 0.8876, 0.05255), (0.1482, 1.022, 0.05255), (1.032, 0.5114, 0.05255), (0.6658, 0.8774, 0.05255), (1.176, -0.006129, 0.05255), (1.042, 0.4939, 0.05255), (1.042, -0.5264, 0.05255), (1.176, -0.02638, 0.05255), (-0.7279, -0.5163, 0.05255), (-0.3619, -0.8823, 0.05255), (-0.2716, -0.1886, 0.05238), (-0.3042, -0.5357, 0.05238), (-0.4927, -0.1883, 0.05246), (-0.4832, -0.5275, 0.05246), (-0.4927, 0.3335, 0.05608), (-0.6534, 0.2699, 0.05618), (-0.516, 0.5286, 0.05336), (-0.6534, 0.4716, 0.05346), (-0.2644, 0.3332, 0.05431), (-0.256, 0.5283, 0.05158)], [(1, 27), (26, 0)], [(22, 23, 65, 64), (4, 5, 47, 46), (12, 15, 57, 54), (13, 10, 52, 55), (12, 13, 55, 54), (11, 8, 50, 53), (28, 29, 72, 70), (20, 21, 63, 62), (2, 3, 45, 44), (9, 7, 48, 51), (31, 28, 70, 78), (4, 6, 49, 46), (10, 11, 53, 52), (2, 5, 47, 44), (18, 19, 61, 60), (30, 31, 78, 74), (24, 3, 45, 66), (25, 22, 64, 67), (8, 9, 51, 50), (16, 17, 59, 58), (23, 20, 62, 65), (24, 25, 67, 66), (7, 6, 49, 48), (18, 21, 63, 60), (33, 32, 46, 47), (40, 39, 56, 57), (34, 33, 44, 45), (32, 43, 48, 49), (43, 42, 50, 51), (42, 41, 52, 53), (41, 40, 54, 55), (39, 38, 58, 59), (38, 37, 60, 61), (37, 36, 62, 63), (36, 35, 64, 65), (35, 34, 66, 67), (64, 35, 67), (45, 34, 66), (47, 33, 44), (49, 32, 46), (43, 51, 48), (50, 42, 53), (41, 55, 52), (57, 40, 54), (59, 39, 56), (58, 38, 61), (63, 37, 60), (62, 36, 65), (72, 73, 71, 70), (41, 42, 73, 72), (41, 72, 74, 75), (75, 74, 76, 77), (76, 74, 78, 79), (32, 33, 34, 35, 36, 37, 38, 39, 40, 41, 75, 77, 76, 79, 78, 70, 71, 73, 68, 69), (14, 17, 59, 56), (29, 30, 74, 72), (14, 15, 57, 56), (19, 16, 58, 61), (8, 29, 28, 9), (12, 30, 29, 13), (10, 13, 29, 8, 11), (14, 31, 30, 12, 15), (2, 5, 4, 6, 7, 9, 28, 31, 14, 17, 16, 19, 18, 21, 20, 23, 22, 25, 24, 3)])
_uv = me_cilindro_001.uv_layers.new(name='Mapa UV')
_uv.uv.foreach_set('vector', [0.0, 0.0, 0.0, 0.0, 0.0, 0.0, 0.0, 0.0, 0.0, 0.0, 0.0, 0.0, 0.0, 0.0, 0.0, 0.0, 0.0, 0.0, 0.0, 0.0, 0.0, 0.0, 0.0, 0.0, 0.0, 0.0, 0.0, 0.0, 0.0, 0.0, 0.0, 0.0, 0.0, 0.0, 0.0, 0.0, 0.0, 0.0, 0.0, 0.0, 0.0, 0.0, 0.0, 0.0, 0.0, 0.0, 0.0, 0.0, 0.0, 0.0, 0.0, 0.0, 0.0, 0.0, 0.0, 0.0, 0.0, 0.0, 0.0, 0.0, 0.0, 0.0, 0.0, 0.0, 0.0, 0.0, 0.0, 0.0, 0.0, 0.0, 0.0, 0.0, 0.0, 0.0, 0.0, 0.0, 0.0, 0.0, 0.0, 0.0, 0.0, 0.0, 0.0, 0.0, 0.0, 0.0, 0.0, 0.0, 0.0, 0.0, 0.0, 0.0, 0.0, 0.0, 0.0, 0.0, 0.0, 0.0, 0.0, 0.0, 0.0, 0.0, 0.0, 0.0, 0.0, 0.0, 0.0, 0.0, 0.0, 0.0, 0.0, 0.0, 0.0, 0.0, 0.0, 0.0, 0.0, 0.0, 0.0, 0.0, 0.0, 0.0, 0.0, 0.0, 0.0, 0.0, 0.0, 0.0, 0.0, 0.0, 0.0, 0.0, 0.0, 0.0, 0.0, 0.0, 0.0, 0.0, 0.0, 0.0, 0.0, 0.0, 0.0, 0.0, 0.0, 0.0, 0.0, 0.0, 0.0, 0.0, 0.0, 0.0, 0.0, 0.0, 0.0, 0.0, 0.0, 0.0, 0.0, 0.0, 0.0, 0.0, 0.0, 0.0, 0.0, 0.0, 0.0, 0.0, 0.0, 0.0, 0.0, 0.0, 0.0, 0.0, 0.0, 0.0, 0.0, 0.0, 0.0, 0.0, 0.0, 0.0, 0.0, 0.0, 0.0, 0.0, 0.0, 0.0, 0.0, 0.0, 0.0, 0.0, 0.87, 0.4578, 0.75, 0.49, 0.75, 0.49, 0.87, 0.4578, 0.5422, 0.13, 0.63, 0.04215, 0.63, 0.04215, 0.5422, 0.13, 0.9578, 0.37, 0.87, 0.4578, 0.87, 0.4578, 0.9578, 0.37, 0.75, 0.49, 0.63, 0.4578, 0.63, 0.4578, 0.75, 0.49, 0.63, 0.4578, 0.5422, 0.37, 0.5422, 0.37, 0.63, 0.4578, 0.5422, 0.37, 0.51, 0.25, 0.51, 0.25, 0.5422, 0.37, 0.51, 0.25, 0.5422, 0.13, 0.5422, 0.13, 0.51, 0.25, 0.63, 0.04215, 0.75, 0.01, 0.75, 0.01, 0.63, 0.04215, 0.75, 0.01, 0.87, 0.04215, 0.87, 0.04215, 0.75, 0.01, 0.87, 0.04215, 0.9578, 0.13, 0.9578, 0.13, 0.87, 0.04215, 0.9578, 0.13, 0.99, 0.25, 0.99, 0.25, 0.9578, 0.13, 0.99, 0.25, 0.9578, 0.37, 0.9578, 0.37, 0.99, 0.25, 0.75, 0.5, 0.75, 0.5, 0.75, 0.5, 0.8333, 0.5, 0.8333, 0.5, 0.9578, 0.37, 0.87, 0.4578, 0.87, 0.4578, 0.9167, 0.5, 0.75, 0.49, 0.75, 0.49, 0.75, 0.49, 0.08333, 0.5, 0.08333, 0.5, 0.08333, 0.5, 0.5422, 0.37, 0.5422, 0.37, 0.1667, 0.5, 0.25, 0.5, 0.25, 0.5, 0.25, 0.5, 0.5422, 0.13, 0.5422, 0.13, 0.5422, 0.13, 0.4167, 0.5, 0.4167, 0.5, 0.63, 0.04215, 0.5, 0.5, 0.5, 0.5, 0.5, 0.5, 0.5833, 0.5, 0.5833, 0.5, 0.87, 0.04215, 0.6667, 0.5, 0.6667, 0.5, 0.6667, 0.5, 0.51, 0.25, 0.5422, 0.37, 0.5422, 0.37, 0.51, 0.25, 0.51, 0.25, 0.5422, 0.37, 0.5422, 0.37, 0.51, 0.25, 0.51, 0.25, 0.51, 0.25, 0.51, 0.25, 0.51, 0.25, 0.51, 0.25, 0.51, 0.25, 0.51, 0.25, 0.51, 0.25, 0.51, 0.25, 0.51, 0.25, 0.51, 0.25, 0.51, 0.25, 0.75, 0.49, 0.87, 0.4578, 0.9578, 0.37, 0.99, 0.25, 0.9578, 0.13, 0.87, 0.04215, 0.75, 0.01, 0.63, 0.04215, 0.5422, 0.13, 0.51, 0.25, 0.51, 0.25, 0.51, 0.25, 0.51, 0.25, 0.51, 0.25, 0.51, 0.25, 0.51, 0.25, 0.5422, 0.37, 0.5422, 0.37, 0.5422, 0.37, 0.63, 0.4578, 0.0, 0.0, 0.0, 0.0, 0.0, 0.0, 0.0, 0.0, 0.0, 0.0, 0.0, 0.0, 0.0, 0.0, 0.0, 0.0, 0.0, 0.0, 0.0, 0.0, 0.0, 0.0, 0.0, 0.0, 0.0, 0.0, 0.0, 0.0, 0.0, 0.0, 0.0, 0.0, 0.0, 0.0, 0.0, 0.0, 0.0, 0.0, 0.0, 0.0, 0.0, 0.0, 0.0, 0.0, 0.0, 0.0, 0.0, 0.0, 0.0, 0.0, 0.0, 0.0, 0.0, 0.0, 0.0, 0.0, 0.0, 0.0, 0.0, 0.0, 0.0, 0.0, 0.0, 0.0, 0.0, 0.0, 0.0, 0.0, 0.0, 0.0, 0.0, 0.0, 0.0, 0.0, 0.0, 0.0, 0.0, 0.0, 0.0, 0.0, 0.0, 0.0, 0.0, 0.0, 0.0, 0.0, 0.0, 0.0, 0.0, 0.0, 0.0, 0.0, 0.0, 0.0, 0.0, 0.0, 0.0, 0.0, 0.0, 0.0, 0.0, 0.0, 0.0, 0.0, 0.0, 0.0, 0.0, 0.0])
me_cilindro_001.use_remesh_fix_poles = True
me_cilindro_001.use_remesh_preserve_attributes = False
me_cilindro_001.use_mirror_vertex_groups = False
me_cilindro_001.update()

# ---- objects
ob_basetorre = bpy.data.objects.new('baseTorre', me_cilindro)
ob_escada = bpy.data.objects.new('escada', me_cubo)
ob_1andar = bpy.data.objects.new('1andar', me_cilindro_001)

# ---- transforms, parenting, visibility, modifiers, constraints
ob_basetorre.location = (0.0, 0.0, 0.0)
ob_basetorre.rotation_euler = (-3.142, -0.0, 0.0)
ob_basetorre.scale = (5.113, 5.113, 1.0)
ob_basetorre.lineart.crease_threshold = 0.0
ob_escada.location = (-1.973, -0.2053, 1.542)
ob_escada.scale = (0.6322, 3.057, 1.851)
ob_escada.lineart.crease_threshold = 0.0
_m = ob_escada.modifiers.new('Colisões', 'COLLISION')
ob_1andar.location = (0.0, 0.0, 3.207)
ob_1andar.rotation_euler = (-3.142, -0.0, 0.0)
ob_1andar.scale = (5.113, 5.113, 1.0)
ob_1andar.lineart.crease_threshold = 0.0

# ---- collection membership
col_collection.objects.link(ob_basetorre)
col_collection.objects.link(ob_escada)
col_collection.objects.link(ob_1andar)

# ---- scene / render settings (as saved in the file)
scene.frame_start = 1; scene.frame_end = 250; scene.frame_set(1)
scene.render.engine = 'BLENDER_EEVEE_NEXT'
scene.cycles.use_denoising = False
scene.cycles.samples = 128
scene.cycles.sampling_pattern = 'TABULATED_SOBOL'
scene.cycles.use_adaptive_sampling = False
scene.cycles.use_light_tree = False
scene.view_settings.view_transform = 'Filmic'
bpy.context.view_layer.update()

# ---- added for rendering (the .blend has no active camera and no usable light): camera, sun
cam_auto = bpy.data.cameras.new('AutoCamera')
cam_auto.lens = 50.0
cam_auto.sensor_width = 36.0
cam_auto.clip_end = 1000.0
ob_auto_camera = bpy.data.objects.new('AutoCamera', cam_auto)
scene.collection.objects.link(ob_auto_camera)
ob_auto_camera.location = (15.0095, -17.081, 12.9872)
ob_auto_camera.rotation_euler = (1.09748, -7.21219e-08, 0.694738)
scene.camera = ob_auto_camera
light_auto_sun = bpy.data.lights.new('AutoSun', 'SUN')
light_auto_sun.energy = 3.0
light_auto_sun.angle = 0.0523599
ob_auto_sun = bpy.data.objects.new('AutoSun', light_auto_sun)
scene.collection.objects.link(ob_auto_sun)
ob_auto_sun.rotation_euler = (0.872665, 0.174533, 0.523599)
bpy.context.view_layer.update()
